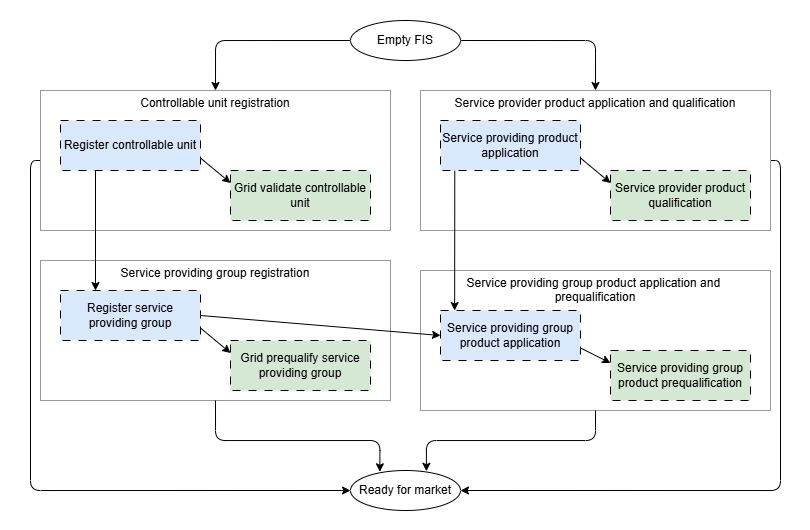

The diagram above was exported from draw.io. Its source (the exported page's mxGraphModel, read from the mxfile embedded in the PNG):
<mxGraphModel dx="1154" dy="911" grid="1" gridSize="10" guides="1" tooltips="1" connect="1" arrows="1" fold="1" page="1" pageScale="1" pageWidth="850" pageHeight="1100" math="0" shadow="0">
  <root>
    <mxCell id="0" />
    <mxCell id="1" parent="0" />
    <mxCell id="18" value="" style="rounded=0;whiteSpace=wrap;html=1;strokeColor=none;" vertex="1" parent="1">
      <mxGeometry x="20" y="20" width="810" height="530" as="geometry" />
    </mxCell>
    <mxCell id="16" value="&lt;div&gt;Service providing group registration&lt;/div&gt;&lt;div&gt;&lt;br&gt;&lt;/div&gt;&lt;div&gt;&lt;br&gt;&lt;/div&gt;&lt;div&gt;&lt;br&gt;&lt;/div&gt;&lt;div&gt;&lt;br&gt;&lt;/div&gt;&lt;div&gt;&lt;br&gt;&lt;/div&gt;&lt;div&gt;&lt;br&gt;&lt;/div&gt;&lt;div&gt;&lt;br&gt;&lt;/div&gt;&lt;div&gt;&lt;br&gt;&lt;/div&gt;" style="rounded=0;whiteSpace=wrap;html=1;strokeColor=#999999;fontColor=#000000;" vertex="1" parent="1">
      <mxGeometry x="60" y="280" width="350" height="140" as="geometry" />
    </mxCell>
    <mxCell id="17" value="&lt;div&gt;Service providing group product application and&amp;nbsp;&lt;/div&gt;&lt;div&gt;prequalification&lt;/div&gt;&lt;div&gt;&lt;br&gt;&lt;/div&gt;&lt;div&gt;&lt;br&gt;&lt;/div&gt;&lt;div&gt;&lt;br&gt;&lt;/div&gt;&lt;div&gt;&lt;br&gt;&lt;/div&gt;&lt;div&gt;&lt;br&gt;&lt;/div&gt;&lt;div&gt;&lt;br&gt;&lt;/div&gt;&lt;div&gt;&lt;br&gt;&lt;/div&gt;" style="rounded=0;whiteSpace=wrap;html=1;strokeColor=#999999;fontColor=#000000;" vertex="1" parent="1">
      <mxGeometry x="440" y="290" width="350" height="140" as="geometry" />
    </mxCell>
    <mxCell id="32" style="edgeStyle=orthogonalEdgeStyle;html=1;exitX=1;exitY=0.5;exitDx=0;exitDy=0;entryX=1;entryY=0.5;entryDx=0;entryDy=0;" edge="1" parent="1" source="15" target="19">
      <mxGeometry relative="1" as="geometry" />
    </mxCell>
    <mxCell id="15" value="&lt;div&gt;Service provider product application and qualification&lt;/div&gt;&lt;div&gt;&lt;br&gt;&lt;/div&gt;&lt;div&gt;&lt;br&gt;&lt;/div&gt;&lt;div&gt;&lt;br&gt;&lt;/div&gt;&lt;div&gt;&lt;br&gt;&lt;/div&gt;&lt;div&gt;&lt;br&gt;&lt;/div&gt;&lt;div&gt;&lt;br&gt;&lt;/div&gt;&lt;div&gt;&lt;br&gt;&lt;/div&gt;&lt;div&gt;&lt;br&gt;&lt;/div&gt;" style="rounded=0;whiteSpace=wrap;html=1;fontColor=#000000;strokeColor=#999999;" vertex="1" parent="1">
      <mxGeometry x="440" y="110" width="350" height="140" as="geometry" />
    </mxCell>
    <mxCell id="31" style="edgeStyle=orthogonalEdgeStyle;html=1;exitX=0;exitY=0.5;exitDx=0;exitDy=0;entryX=0;entryY=0.5;entryDx=0;entryDy=0;" edge="1" parent="1" source="14" target="19">
      <mxGeometry relative="1" as="geometry" />
    </mxCell>
    <mxCell id="14" value="Controllable unit registration&lt;div&gt;&lt;br&gt;&lt;/div&gt;&lt;div&gt;&lt;br&gt;&lt;/div&gt;&lt;div&gt;&lt;br&gt;&lt;/div&gt;&lt;div&gt;&lt;br&gt;&lt;/div&gt;&lt;div&gt;&lt;br&gt;&lt;/div&gt;&lt;div&gt;&lt;br&gt;&lt;/div&gt;&lt;div&gt;&lt;br&gt;&lt;/div&gt;&lt;div&gt;&lt;br&gt;&lt;/div&gt;" style="rounded=0;whiteSpace=wrap;html=1;strokeColor=#999999;" vertex="1" parent="1">
      <mxGeometry x="60" y="110" width="350" height="140" as="geometry" />
    </mxCell>
    <mxCell id="27" style="edgeStyle=orthogonalEdgeStyle;html=1;exitX=0;exitY=0.5;exitDx=0;exitDy=0;entryX=0.5;entryY=0;entryDx=0;entryDy=0;" edge="1" parent="1" source="2" target="14">
      <mxGeometry relative="1" as="geometry" />
    </mxCell>
    <mxCell id="28" style="edgeStyle=orthogonalEdgeStyle;html=1;exitX=1;exitY=0.5;exitDx=0;exitDy=0;entryX=0.5;entryY=0;entryDx=0;entryDy=0;" edge="1" parent="1" source="2" target="15">
      <mxGeometry relative="1" as="geometry" />
    </mxCell>
    <mxCell id="2" value="Empty FIS" style="ellipse;whiteSpace=wrap;html=1;" vertex="1" parent="1">
      <mxGeometry x="370" y="40" width="110" height="40" as="geometry" />
    </mxCell>
    <mxCell id="5" value="&lt;span style=&quot;color: rgb(0, 0, 0);&quot;&gt;Service providing group product prequalification&lt;/span&gt;" style="rounded=0;whiteSpace=wrap;html=1;dashed=1;dashPattern=8 8;fillColor=#d5e8d4;strokeColor=#000000;" vertex="1" parent="1">
      <mxGeometry x="630" y="370" width="140" height="50" as="geometry" />
    </mxCell>
    <mxCell id="20" style="edgeStyle=none;html=1;exitX=1;exitY=0.75;exitDx=0;exitDy=0;entryX=0;entryY=0.25;entryDx=0;entryDy=0;" edge="1" parent="1" source="6" target="7">
      <mxGeometry relative="1" as="geometry" />
    </mxCell>
    <mxCell id="26" style="edgeStyle=none;html=1;exitX=0.25;exitY=1;exitDx=0;exitDy=0;entryX=0.25;entryY=0;entryDx=0;entryDy=0;" edge="1" parent="1" source="6" target="11">
      <mxGeometry relative="1" as="geometry" />
    </mxCell>
    <mxCell id="6" value="&lt;span style=&quot;color: rgb(0, 0, 0);&quot;&gt;Register controllable unit&lt;/span&gt;" style="rounded=0;whiteSpace=wrap;html=1;dashed=1;dashPattern=8 8;fillColor=#dae8fc;strokeColor=#000000;" vertex="1" parent="1">
      <mxGeometry x="80" y="140" width="140" height="50" as="geometry" />
    </mxCell>
    <mxCell id="7" value="&lt;span style=&quot;color: rgb(0, 0, 0);&quot;&gt;Grid validate controllable unit&lt;/span&gt;" style="rounded=0;whiteSpace=wrap;html=1;dashed=1;dashPattern=8 8;fillColor=#d5e8d4;strokeColor=#000000;" vertex="1" parent="1">
      <mxGeometry x="250" y="190" width="140" height="50" as="geometry" />
    </mxCell>
    <mxCell id="21" style="edgeStyle=none;html=1;exitX=1;exitY=0.75;exitDx=0;exitDy=0;entryX=0;entryY=0.25;entryDx=0;entryDy=0;" edge="1" parent="1" source="9" target="10">
      <mxGeometry relative="1" as="geometry" />
    </mxCell>
    <mxCell id="9" value="&lt;span style=&quot;color: rgb(0, 0, 0);&quot;&gt;Service providing product application&lt;/span&gt;&lt;span style=&quot;font-family: monospace; font-size: 0px; text-align: start; text-wrap-mode: nowrap;&quot;&gt;%3CmxGraphModel%3E%3Croot%3E%3CmxCell%20id%3D%220%22%2F%3E%3CmxCell%20id%3D%221%22%20parent%3D%220%22%2F%3E%3CmxCell%20id%3D%222%22%20value%3D%22%26lt%3Bspan%20style%3D%26quot%3Bcolor%3A%20rgb(0%2C%200%2C%200)%3B%26quot%3B%26gt%3BRegister%20controllable%20unit%26lt%3B%2Fspan%26gt%3B%22%20style%3D%22rounded%3D0%3BwhiteSpace%3Dwrap%3Bhtml%3D1%3B%22%20vertex%3D%221%22%20parent%3D%221%22%3E%3CmxGeometry%20x%3D%22120%22%20y%3D%22170%22%20width%3D%22140%22%20height%3D%2250%22%20as%3D%22geometry%22%2F%3E%3C%2FmxCell%3E%3C%2Froot%3E%3C%2FmxGraphModel%3E&lt;/span&gt;" style="rounded=0;whiteSpace=wrap;html=1;dashed=1;dashPattern=8 8;fillColor=#dae8fc;strokeColor=#000000;" vertex="1" parent="1">
      <mxGeometry x="460" y="140" width="140" height="50" as="geometry" />
    </mxCell>
    <mxCell id="10" value="&lt;span style=&quot;color: rgb(0, 0, 0);&quot;&gt;Service provider product qualification&lt;/span&gt;" style="rounded=0;whiteSpace=wrap;html=1;dashed=1;dashPattern=8 8;fillColor=#d5e8d4;strokeColor=#000000;" vertex="1" parent="1">
      <mxGeometry x="630" y="190" width="140" height="50" as="geometry" />
    </mxCell>
    <mxCell id="22" style="edgeStyle=none;html=1;exitX=1;exitY=0.75;exitDx=0;exitDy=0;entryX=0;entryY=0.25;entryDx=0;entryDy=0;" edge="1" parent="1" source="11" target="12">
      <mxGeometry relative="1" as="geometry" />
    </mxCell>
    <mxCell id="23" style="edgeStyle=none;html=1;exitX=1;exitY=0.5;exitDx=0;exitDy=0;entryX=0;entryY=0.5;entryDx=0;entryDy=0;" edge="1" parent="1" source="11" target="13">
      <mxGeometry relative="1" as="geometry" />
    </mxCell>
    <mxCell id="11" value="&lt;span style=&quot;color: rgb(0, 0, 0);&quot;&gt;Register service providing group&lt;/span&gt;" style="rounded=0;whiteSpace=wrap;html=1;dashed=1;dashPattern=8 8;fillColor=#dae8fc;strokeColor=#000000;" vertex="1" parent="1">
      <mxGeometry x="80" y="310" width="140" height="50" as="geometry" />
    </mxCell>
    <mxCell id="12" value="&lt;span style=&quot;color: rgb(0, 0, 0);&quot;&gt;Grid prequalify service providing group&lt;/span&gt;" style="rounded=0;whiteSpace=wrap;html=1;dashed=1;dashPattern=8 8;fillColor=#d5e8d4;strokeColor=#000000;" vertex="1" parent="1">
      <mxGeometry x="250" y="360" width="140" height="50" as="geometry" />
    </mxCell>
    <mxCell id="24" style="edgeStyle=none;html=1;exitX=1;exitY=0.75;exitDx=0;exitDy=0;entryX=0;entryY=0.25;entryDx=0;entryDy=0;" edge="1" parent="1" source="13" target="5">
      <mxGeometry relative="1" as="geometry" />
    </mxCell>
    <mxCell id="13" value="&lt;span style=&quot;color: rgb(0, 0, 0);&quot;&gt;Service providing group product application&lt;/span&gt;" style="rounded=0;whiteSpace=wrap;html=1;dashed=1;dashPattern=8 8;fillColor=#dae8fc;strokeColor=#000000;" vertex="1" parent="1">
      <mxGeometry x="460" y="330" width="140" height="50" as="geometry" />
    </mxCell>
    <mxCell id="19" value="Ready for market" style="ellipse;whiteSpace=wrap;html=1;" vertex="1" parent="1">
      <mxGeometry x="370" y="490" width="110" height="40" as="geometry" />
    </mxCell>
    <mxCell id="25" style="edgeStyle=none;html=1;exitX=0.102;exitY=1.004;exitDx=0;exitDy=0;entryX=0.101;entryY=0.001;entryDx=0;entryDy=0;entryPerimeter=0;exitPerimeter=0;" edge="1" parent="1" source="9" target="13">
      <mxGeometry relative="1" as="geometry" />
    </mxCell>
    <mxCell id="29" style="edgeStyle=orthogonalEdgeStyle;html=1;exitX=0.5;exitY=1;exitDx=0;exitDy=0;entryX=0.267;entryY=0.032;entryDx=0;entryDy=0;entryPerimeter=0;" edge="1" parent="1" source="16" target="19">
      <mxGeometry relative="1" as="geometry">
        <Array as="points">
          <mxPoint x="235" y="460" />
          <mxPoint x="399" y="460" />
        </Array>
      </mxGeometry>
    </mxCell>
    <mxCell id="30" style="edgeStyle=orthogonalEdgeStyle;html=1;exitX=0.5;exitY=1;exitDx=0;exitDy=0;entryX=0.69;entryY=0.019;entryDx=0;entryDy=0;entryPerimeter=0;" edge="1" parent="1" source="17" target="19">
      <mxGeometry relative="1" as="geometry">
        <Array as="points">
          <mxPoint x="615" y="460" />
          <mxPoint x="446" y="460" />
        </Array>
      </mxGeometry>
    </mxCell>
  </root>
</mxGraphModel>